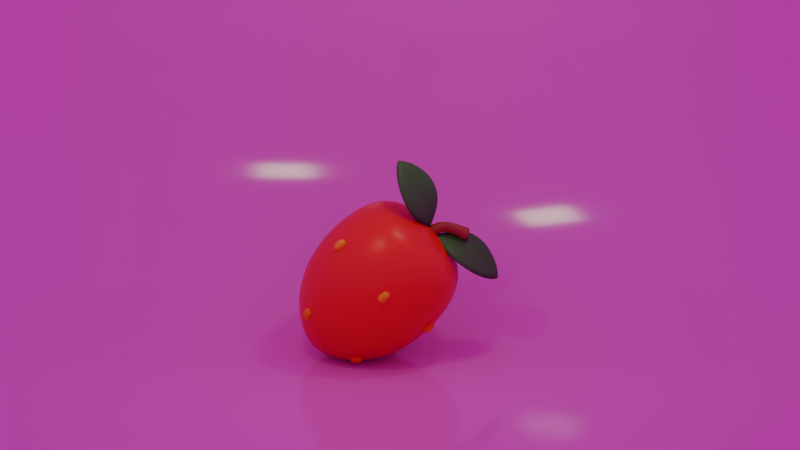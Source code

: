 # Source: untitled.blend  (saved by Blender 4.3.34; exported with 4.5.12 LTS)
import bpy
from mathutils import Matrix  # noqa: F401  (used for matrix-valued properties, if any)

bpy.ops.wm.read_factory_settings(use_empty=True)
scene = bpy.context.scene
scene.name = 'Scene'

# ---- collections
col_collection = bpy.data.collections.new('Collection'); scene.collection.children.link(col_collection)

# ---- images (referenced by path relative to the original .blend; pixels are not part of the script)
import os
ASSET_DIR = os.environ.get("B2B_ASSET_DIR", "")  # directory of the original .blend (textures are referenced by path, not embedded)
HERE = os.path.dirname(os.path.abspath(__file__))  # packed textures are extracted next to this script under _unpacked/

def load_image(name, relpath, width, height, colorspace="sRGB"):
    """Load a texture the original file referenced (path relative to the .blend, or extracted next to this script)."""
    p = next((c for c in (os.path.join(HERE, relpath), os.path.join(ASSET_DIR, relpath)) if relpath and os.path.exists(c)), "")
    if p:
        img = bpy.data.images.load(p, check_existing=True)
        img.name = name
    else:  # same state as the original file: an image datablock whose file is absent (Cycles renders it pink)
        img = bpy.data.images.new(name, width, height)
        img.source = "FILE"
        img.filepath = "//" + (relpath or name)
    img.colorspace_settings.name = colorspace
    return img
img_belfast_sunset_puresky_4k_exr = load_image('belfast_sunset_puresky_4k.exr', 'belfast_sunset_puresky_4k.exr', 1024, 1024, 'Linear Rec.709')

# ---- materials (node trees are filled in below, after node groups)
mat_material = bpy.data.materials.new('Material')
mat_material.alpha_threshold = 0.0
mat_material.roughness = 0.5
mat_material.line_color = (0.0, 0.0, 0.0, 1.0)
mat_material_002 = bpy.data.materials.new('Material.002')
mat_material_003 = bpy.data.materials.new('Material.003')
mat_material_001 = bpy.data.materials.new('Material.001')
mat_material_004 = bpy.data.materials.new('Material.004')

# ---- material node trees
mat_material.use_nodes = True; mat_material.node_tree.nodes.clear()
_N = mat_material.node_tree.nodes; _L = mat_material.node_tree.links
n0 = _N.new('ShaderNodeOutputMaterial'); n0.name = 'Material Output'; n0.location = (300, 300)
n1 = _N.new('ShaderNodeBsdfPrincipled'); n1.name = 'Principled BSDF'; n1.location = (10, 300)
n1.inputs[0].default_value = (0.8001, 0.03116, 0.007682, 1.0)
n1.inputs[2].default_value = 0.3615
n1.inputs[3].default_value = 1.45
_L.new(n1.outputs[0], n0.inputs[0])
n0.is_active_output = True
mat_material_002.use_nodes = True; mat_material_002.node_tree.nodes.clear()
_N = mat_material_002.node_tree.nodes; _L = mat_material_002.node_tree.links
n0 = _N.new('ShaderNodeBsdfPrincipled'); n0.name = 'Principled BSDF'; n0.location = (10, 300)
n0.inputs[0].default_value = (0.849, 0.8375, 0.0, 1.0)
n1 = _N.new('ShaderNodeOutputMaterial'); n1.name = 'Material Output'; n1.location = (300, 300)
_L.new(n0.outputs[0], n1.inputs[0])
n1.is_active_output = True
mat_material_003.use_nodes = True; mat_material_003.node_tree.nodes.clear()
_N = mat_material_003.node_tree.nodes; _L = mat_material_003.node_tree.links
n0 = _N.new('ShaderNodeBsdfPrincipled'); n0.name = 'Principled BSDF'; n0.location = (10, 300)
n0.inputs[0].default_value = (0.335, 0.1063, 0.01999, 1.0)
n1 = _N.new('ShaderNodeOutputMaterial'); n1.name = 'Material Output'; n1.location = (300, 300)
_L.new(n0.outputs[0], n1.inputs[0])
n1.is_active_output = True
mat_material_001.use_nodes = True; mat_material_001.node_tree.nodes.clear()
_N = mat_material_001.node_tree.nodes; _L = mat_material_001.node_tree.links
n0 = _N.new('ShaderNodeBsdfPrincipled'); n0.name = 'Principled BSDF'; n0.location = (10, 300)
n0.inputs[0].default_value = (0.03404, 0.3427, 0.02108, 1.0)
n1 = _N.new('ShaderNodeOutputMaterial'); n1.name = 'Material Output'; n1.location = (300, 300)
_L.new(n0.outputs[0], n1.inputs[0])
n1.is_active_output = True
mat_material_004.use_nodes = True; mat_material_004.node_tree.nodes.clear()
_N = mat_material_004.node_tree.nodes; _L = mat_material_004.node_tree.links
n0 = _N.new('ShaderNodeBsdfPrincipled'); n0.name = 'Principled BSDF'; n0.location = (10, 300)
n0.inputs[0].default_value = (0.8, 0.2542, 0.6432, 1.0)
n0.inputs[2].default_value = 0.1077
n1 = _N.new('ShaderNodeOutputMaterial'); n1.name = 'Material Output'; n1.location = (300, 300)
_L.new(n0.outputs[0], n1.inputs[0])
n1.is_active_output = True

# ---- world
world_world = bpy.data.worlds.new('World'); scene.world = world_world
world_world.use_nodes = True; world_world.node_tree.nodes.clear()
_N = world_world.node_tree.nodes; _L = world_world.node_tree.links
n0 = _N.new('ShaderNodeOutputWorld'); n0.name = 'World Output'; n0.location = (366, 250)
n1 = _N.new('ShaderNodeBackground'); n1.name = 'Background'; n1.location = (133, 251)
n1.inputs[1].default_value = 0.6
n2 = _N.new('ShaderNodeTexEnvironment'); n2.name = 'Environment Texture'; n2.location = (-167, 247)
n2.image = img_belfast_sunset_puresky_4k_exr
_L.new(n1.outputs[0], n0.inputs[0])
_L.new(n2.outputs[0], n1.inputs[0])
n0.is_active_output = True
world_world.color = (0.05088, 0.05088, 0.05088)
world_world.sun_shadow_jitter_overblur = 0.0

# ---- cameras
cam_camera_001 = bpy.data.cameras.new('Camera.001')
cam_camera_001.type = 'ORTHO'
cam_camera_001.ortho_scale = 13.7

# ---- lights
light_area = bpy.data.lights.new('Area', 'AREA')
light_area.color = (0.9744, 1.0, 0.607)
light_area.energy = 45.0
light_area.size = 1.0
light_area.size_y = 1.0
light_area_001 = bpy.data.lights.new('Area.001', 'AREA')
light_area_001.color = (0.9744, 1.0, 0.607)
light_area_001.energy = 45.0
light_area_001.size = 1.0
light_area_001.size_y = 1.0

# ---- meshes
me_cube = bpy.data.meshes.new('Cube')
me_cube.from_pydata([(0.7586, 0.7586, 1.193), (1.292, 1.292, -1.0), (0.7586, -0.7586, 1.193), (1.292, -1.292, -1.0), (-0.7586, 0.7586, 1.193), (-1.292, 1.292, -1.0), (-0.7586, -0.7586, 1.193), (-1.292, -1.292, -1.0), (0.3016, 0.3016, -1.847), (0.3016, -0.3016, -1.847), (-0.3016, 0.3016, -1.847), (-0.3016, -0.3016, -1.847), (1.345, 1.345, 0.5086), (-1.345, -1.345, 0.5086), (1.345, -1.345, 0.5086), (-1.345, 1.345, 0.5086)], [], [(0, 4, 6, 2), (14, 2, 6, 13), (13, 6, 4, 15), (3, 7, 11, 9), (12, 0, 2, 14), (15, 4, 0, 12), (10, 8, 9, 11), (7, 5, 10, 11), (1, 3, 9, 8), (5, 1, 8, 10), (5, 15, 12, 1), (1, 12, 14, 3), (7, 13, 15, 5), (3, 14, 13, 7)])
me_cube.polygons.foreach_set('use_smooth', [True] * 14)
_uv = me_cube.uv_layers.new(name='UVMap')
_uv.uv.foreach_set('vector', [0.625, 0.5, 0.875, 0.5, 0.875, 0.75, 0.625, 0.75, 0.5209, 0.75, 0.625, 0.75, 0.625, 1.0, 0.5209, 1.0, 0.5209, 0.0, 0.625, 0.0, 0.625, 0.25, 0.5209, 0.25, 0.375, 0.75, 0.375, 1.0, 0.375, 1.0, 0.375, 0.75, 0.5209, 0.5, 0.625, 0.5, 0.625, 0.75, 0.5209, 0.75, 0.5209, 0.25, 0.625, 0.25, 0.625, 0.5, 0.5209, 0.5, 0.125, 0.5, 0.375, 0.5, 0.375, 0.75, 0.125, 0.75, 0.375, 0.0, 0.375, 0.25, 0.375, 0.25, 0.375, 0.0, 0.375, 0.5, 0.375, 0.75, 0.375, 0.75, 0.375, 0.5, 0.375, 0.25, 0.375, 0.5, 0.375, 0.5, 0.375, 0.25, 0.375, 0.25, 0.5209, 0.25, 0.5209, 0.5, 0.375, 0.5, 0.375, 0.5, 0.5209, 0.5, 0.5209, 0.75, 0.375, 0.75, 0.375, 0.0, 0.5209, 0.0, 0.5209, 0.25, 0.375, 0.25, 0.375, 0.75, 0.5209, 0.75, 0.5209, 1.0, 0.375, 1.0])
me_cube.materials.append(mat_material)
me_cube.use_mirror_vertex_groups = False
me_cube.update()
me_cube_001 = bpy.data.meshes.new('Cube.001')
me_cube_001.from_pydata([(-1.339, -1.339, -1.0), (-1.0, -1.0, 1.0), (-1.339, 1.339, -1.0), (-1.0, 1.0, 1.0), (1.339, -1.339, -1.0), (1.0, -1.0, 1.0), (1.339, 1.339, -1.0), (1.0, 1.0, 1.0), (-1.0, -1.0, -2.491), (-1.0, 1.0, -2.491), (1.0, -1.0, -2.491), (1.0, 1.0, -2.491)], [], [(0, 1, 3, 2), (2, 3, 7, 6), (6, 7, 5, 4), (4, 5, 1, 0), (2, 6, 11, 9), (7, 3, 1, 5), (9, 11, 10, 8), (0, 2, 9, 8), (6, 4, 10, 11), (4, 0, 8, 10)])
me_cube_001.polygons.foreach_set('use_smooth', [True] * 10)
_uv = me_cube_001.uv_layers.new(name='UVMap')
_uv.uv.foreach_set('vector', [0.375, 0.0, 0.625, 0.0, 0.625, 0.25, 0.375, 0.25, 0.375, 0.25, 0.625, 0.25, 0.625, 0.5, 0.375, 0.5, 0.375, 0.5, 0.625, 0.5, 0.625, 0.75, 0.375, 0.75, 0.375, 0.75, 0.625, 0.75, 0.625, 1.0, 0.375, 1.0, 0.375, 0.25, 0.375, 0.5, 0.375, 0.5, 0.375, 0.25, 0.625, 0.5, 0.875, 0.5, 0.875, 0.75, 0.625, 0.75, 0.125, 0.5, 0.375, 0.5, 0.375, 0.75, 0.125, 0.75, 0.375, 0.0, 0.375, 0.25, 0.375, 0.25, 0.375, 0.0, 0.375, 0.5, 0.375, 0.75, 0.375, 0.75, 0.375, 0.5, 0.375, 0.75, 0.375, 1.0, 0.375, 1.0, 0.375, 0.75])
me_cube_001.materials.append(mat_material_002)
me_cube_001.update()
me_cube_002 = bpy.data.meshes.new('Cube.002')
me_cube_002.from_pydata([(1.05, -0.7292, -0.0431), (1.05, -0.6943, 0.1025), (0.913, -0.5909, -0.0431), (0.9479, -0.591, 0.1025), (1.189, -0.5918, -0.0431), (1.154, -0.5917, 0.1025), (1.051, -0.4535, -0.0431), (1.051, -0.4884, 0.1025), (1.05, -0.6943, -0.1517), (0.9479, -0.591, -0.1517), (1.154, -0.5917, -0.1517), (1.051, -0.4884, -0.1517)], [], [(0, 1, 3, 2), (2, 3, 7, 6), (6, 7, 5, 4), (4, 5, 1, 0), (2, 6, 11, 9), (7, 3, 1, 5), (9, 11, 10, 8), (0, 2, 9, 8), (6, 4, 10, 11), (4, 0, 8, 10)])
me_cube_002.polygons.foreach_set('use_smooth', [True] * 10)
_uv = me_cube_002.uv_layers.new(name='UVMap')
_uv.uv.foreach_set('vector', [0.375, 0.0, 0.625, 0.0, 0.625, 0.25, 0.375, 0.25, 0.375, 0.25, 0.625, 0.25, 0.625, 0.5, 0.375, 0.5, 0.375, 0.5, 0.625, 0.5, 0.625, 0.75, 0.375, 0.75, 0.375, 0.75, 0.625, 0.75, 0.625, 1.0, 0.375, 1.0, 0.375, 0.25, 0.375, 0.5, 0.375, 0.5, 0.375, 0.25, 0.625, 0.5, 0.875, 0.5, 0.875, 0.75, 0.625, 0.75, 0.125, 0.5, 0.375, 0.5, 0.375, 0.75, 0.125, 0.75, 0.375, 0.0, 0.375, 0.25, 0.375, 0.25, 0.375, 0.0, 0.375, 0.5, 0.375, 0.75, 0.375, 0.75, 0.375, 0.5, 0.375, 0.75, 0.375, 1.0, 0.375, 1.0, 0.375, 0.75])
me_cube_002.materials.append(mat_material_002)
me_cube_002.update()
me_cube_003 = bpy.data.meshes.new('Cube.003')
me_cube_003.from_pydata([(0.8456, 0.7833, -0.0431), (0.8349, 0.8165, 0.1025), (0.6721, 0.8722, -0.0431), (0.7053, 0.8829, 0.1025), (0.9345, 0.9568, -0.0431), (0.9013, 0.9461, 0.1025), (0.761, 1.046, -0.0431), (0.7717, 1.013, 0.1025), (0.8349, 0.8165, -0.1517), (0.7053, 0.8829, -0.1517), (0.9013, 0.9461, -0.1517), (0.7717, 1.013, -0.1517)], [], [(0, 1, 3, 2), (2, 3, 7, 6), (6, 7, 5, 4), (4, 5, 1, 0), (2, 6, 11, 9), (7, 3, 1, 5), (9, 11, 10, 8), (0, 2, 9, 8), (6, 4, 10, 11), (4, 0, 8, 10)])
me_cube_003.polygons.foreach_set('use_smooth', [True] * 10)
_uv = me_cube_003.uv_layers.new(name='UVMap')
_uv.uv.foreach_set('vector', [0.375, 0.0, 0.625, 0.0, 0.625, 0.25, 0.375, 0.25, 0.375, 0.25, 0.625, 0.25, 0.625, 0.5, 0.375, 0.5, 0.375, 0.5, 0.625, 0.5, 0.625, 0.75, 0.375, 0.75, 0.375, 0.75, 0.625, 0.75, 0.625, 1.0, 0.375, 1.0, 0.375, 0.25, 0.375, 0.5, 0.375, 0.5, 0.375, 0.25, 0.625, 0.5, 0.875, 0.5, 0.875, 0.75, 0.625, 0.75, 0.125, 0.5, 0.375, 0.5, 0.375, 0.75, 0.125, 0.75, 0.375, 0.0, 0.375, 0.25, 0.375, 0.25, 0.375, 0.0, 0.375, 0.5, 0.375, 0.75, 0.375, 0.75, 0.375, 0.5, 0.375, 0.75, 0.375, 1.0, 0.375, 1.0, 0.375, 0.75])
me_cube_003.materials.append(mat_material_002)
me_cube_003.update()
me_cube_004 = bpy.data.meshes.new('Cube.004')
me_cube_004.from_pydata([(0.52, -0.667, -1.372), (0.5881, -0.7167, -1.248), (0.4516, -0.5373, -1.244), (0.5371, -0.6198, -1.152), (0.6866, -0.5667, -1.385), (0.7126, -0.6417, -1.258), (0.6183, -0.437, -1.256), (0.6616, -0.5448, -1.162), (0.4909, -0.5792, -1.439), (0.4398, -0.4823, -1.343), (0.6153, -0.5043, -1.448), (0.5643, -0.4074, -1.352)], [], [(0, 1, 3, 2), (2, 3, 7, 6), (6, 7, 5, 4), (4, 5, 1, 0), (2, 6, 11, 9), (7, 3, 1, 5), (9, 11, 10, 8), (0, 2, 9, 8), (6, 4, 10, 11), (4, 0, 8, 10)])
me_cube_004.polygons.foreach_set('use_smooth', [True] * 10)
_uv = me_cube_004.uv_layers.new(name='UVMap')
_uv.uv.foreach_set('vector', [0.375, 0.0, 0.625, 0.0, 0.625, 0.25, 0.375, 0.25, 0.375, 0.25, 0.625, 0.25, 0.625, 0.5, 0.375, 0.5, 0.375, 0.5, 0.625, 0.5, 0.625, 0.75, 0.375, 0.75, 0.375, 0.75, 0.625, 0.75, 0.625, 1.0, 0.375, 1.0, 0.375, 0.25, 0.375, 0.5, 0.375, 0.5, 0.375, 0.25, 0.625, 0.5, 0.875, 0.5, 0.875, 0.75, 0.625, 0.75, 0.125, 0.5, 0.375, 0.5, 0.375, 0.75, 0.125, 0.75, 0.375, 0.0, 0.375, 0.25, 0.375, 0.25, 0.375, 0.0, 0.375, 0.5, 0.375, 0.75, 0.375, 0.75, 0.375, 0.5, 0.375, 0.75, 0.375, 1.0, 0.375, 1.0, 0.375, 0.75])
me_cube_004.materials.append(mat_material_002)
me_cube_004.update()
me_cube_005 = bpy.data.meshes.new('Cube.005')
me_cube_005.from_pydata([(-0.2948, -1.0, -3.068), (-0.5622, -0.6092, 1.705), (-1.0, 1.0, -2.41), (-0.6092, 0.6092, 0.3889), (1.282, -1.0, -3.209), (0.8912, -0.6092, 0.1538), (1.0, 1.0, -2.41), (0.6092, 0.6092, 0.3889), (3.745, -1.0, 2.904), (3.745, 1.0, 2.904), (4.442, -1.0, 1.029), (4.442, 1.0, 1.029), (3.293, -0.9284, 2.659), (3.293, 0.9284, 2.659), (3.94, -0.9284, 0.9188), (3.94, 0.9284, 0.9188)], [], [(0, 1, 3, 2), (2, 3, 7, 6), (6, 7, 5, 4), (4, 5, 1, 0), (2, 6, 4, 0), (13, 12, 8, 9), (11, 9, 8, 10), (12, 14, 10, 8), (15, 13, 9, 11), (14, 15, 11, 10), (5, 7, 15, 14), (7, 3, 13, 15), (1, 5, 14, 12), (3, 1, 12, 13)])
me_cube_005.polygons.foreach_set('use_smooth', [True] * 14)
_uv = me_cube_005.uv_layers.new(name='UVMap')
_uv.uv.foreach_set('vector', [0.375, 0.0, 0.625, 0.0, 0.625, 0.25, 0.375, 0.25, 0.375, 0.25, 0.625, 0.25, 0.625, 0.5, 0.375, 0.5, 0.375, 0.5, 0.625, 0.5, 0.625, 0.75, 0.375, 0.75, 0.375, 0.75, 0.625, 0.75, 0.625, 1.0, 0.375, 1.0, 0.125, 0.5, 0.375, 0.5, 0.375, 0.75, 0.125, 0.75, 0.625, 0.25, 0.625, 0.0, 0.625, 0.0, 0.625, 0.25, 0.625, 0.5, 0.875, 0.5, 0.875, 0.75, 0.625, 0.75, 0.625, 1.0, 0.625, 0.75, 0.625, 0.75, 0.625, 1.0, 0.625, 0.5, 0.625, 0.25, 0.625, 0.25, 0.625, 0.5, 0.625, 0.75, 0.625, 0.5, 0.625, 0.5, 0.625, 0.75, 0.625, 0.75, 0.625, 0.5, 0.625, 0.5, 0.625, 0.75, 0.625, 0.5, 0.625, 0.25, 0.625, 0.25, 0.625, 0.5, 0.625, 1.0, 0.625, 0.75, 0.625, 0.75, 0.625, 1.0, 0.625, 0.25, 0.625, 0.0, 0.625, 0.0, 0.625, 0.25])
me_cube_005.materials.append(mat_material_003)
me_cube_005.update()
me_plane = bpy.data.meshes.new('Plane')
me_plane.from_pydata([(-1.0, -0.4506, 0.1405), (1.118, -0.3162, 0.07941), (-1.0, 0.4506, 0.1405), (1.118, 0.3162, 0.07941), (-1.439, -0.1009, 0.01112), (-1.439, 0.1009, 0.01112), (-1.474, 0.0, 0.006902), (1.346, 0.05666, -0.02598), (1.346, -0.05666, -0.02598), (1.366, 1.379e-08, -0.0284), (0.6207, -0.6957, 0.2332), (-0.6207, -0.7659, 0.3045), (0.0, -0.8609, 0.3525), (-0.6207, 0.7659, 0.3045), (0.6207, 0.6957, 0.2332), (0.0, 0.8609, 0.3525), (-0.6207, -0.1009, 0.3067), (0.6207, -0.1009, 0.2358), (0.0, -0.1009, 0.3525), (0.6207, 0.1009, 0.2358), (-0.6207, 0.1009, 0.3067), (0.0, 0.1009, 0.3525), (-0.6199, 0.0, 0.2438), (0.6199, 3.135e-09, 0.1729), (-2.682e-07, 1.397e-09, 0.2705)], [], [(0, 11, 16, 4), (9, 23, 17, 8), (19, 7, 3, 14), (7, 19, 23, 9), (20, 5, 6, 22), (22, 6, 4, 16), (5, 20, 13, 2), (23, 19, 21, 24), (24, 21, 20, 22), (17, 23, 24, 18), (18, 24, 22, 16), (10, 17, 18, 12), (12, 18, 16, 11), (19, 14, 15, 21), (21, 15, 13, 20), (10, 1, 8, 17)])
me_plane.polygons.foreach_set('use_smooth', [True] * 16)
_uv = me_plane.uv_layers.new(name='UVMap')
_uv.uv.foreach_set('vector', [0.0, 0.0, 0.1897, 0.0, 0.2844, 0.4364, 0.0, 0.419, 0.9834, 0.5, 0.7034, 0.5, 0.7159, 0.4357, 1.0, 0.4176, 0.7159, 0.5643, 1.0, 0.5824, 1.0, 1.0, 0.8103, 1.0, 1.0, 0.5824, 0.7159, 0.5643, 0.7034, 0.5, 0.9834, 0.5, 0.2844, 0.5636, 0.0, 0.581, 0.01632, 0.5, 0.2966, 0.5, 0.2966, 0.5, 0.01632, 0.5, 0.0, 0.419, 0.2844, 0.4364, 0.0, 0.581, 0.2844, 0.5636, 0.1897, 1.0, 0.0, 1.0, 0.7034, 0.5, 0.7159, 0.5643, 0.5, 0.5505, 0.5, 0.5, 0.5, 0.5, 0.5, 0.5505, 0.2844, 0.5636, 0.2966, 0.5, 0.7159, 0.4357, 0.7034, 0.5, 0.5, 0.5, 0.5, 0.4495, 0.5, 0.4495, 0.5, 0.5, 0.2966, 0.5, 0.2844, 0.4364, 0.8103, 0.0, 0.7159, 0.4357, 0.5, 0.4495, 0.5, 0.06953, 0.5, 0.06953, 0.5, 0.4495, 0.2844, 0.4364, 0.1897, 0.0, 0.7159, 0.5643, 0.8103, 1.0, 0.5, 0.9305, 0.5, 0.5505, 0.5, 0.5505, 0.5, 0.9305, 0.1897, 1.0, 0.2844, 0.5636, 0.8103, 0.0, 1.0, 0.0, 1.0, 0.4176, 0.7159, 0.4357])
me_plane.materials.append(mat_material_001)
me_plane.update()
me_plane_001 = bpy.data.meshes.new('Plane.001')
me_plane_001.from_pydata([(-1.0, -0.4506, 0.1405), (1.118, -0.3162, 0.07941), (-1.0, 0.4506, 0.1405), (1.118, 0.3162, 0.07941), (-1.439, -0.1009, 0.01112), (-1.439, 0.1009, 0.01112), (-1.474, 0.0, 0.006902), (1.346, 0.05666, -0.02598), (1.346, -0.05666, -0.02598), (1.366, 1.379e-08, -0.0284), (0.6207, -0.6957, 0.2332), (-0.6207, -0.7659, 0.3045), (0.0, -0.8609, 0.3525), (-0.6207, 0.7659, 0.3045), (0.6207, 0.6957, 0.2332), (0.0, 0.8609, 0.3525), (-0.6207, -0.1009, 0.3067), (0.6207, -0.1009, 0.2358), (0.0, -0.1009, 0.3525), (0.6207, 0.1009, 0.2358), (-0.6207, 0.1009, 0.3067), (0.0, 0.1009, 0.3525), (-0.6199, 0.0, 0.2438), (0.6199, 3.135e-09, 0.1729), (-2.682e-07, 1.397e-09, 0.2705)], [], [(0, 11, 16, 4), (9, 23, 17, 8), (19, 7, 3, 14), (7, 19, 23, 9), (20, 5, 6, 22), (22, 6, 4, 16), (5, 20, 13, 2), (23, 19, 21, 24), (24, 21, 20, 22), (17, 23, 24, 18), (18, 24, 22, 16), (10, 17, 18, 12), (12, 18, 16, 11), (19, 14, 15, 21), (21, 15, 13, 20), (10, 1, 8, 17)])
me_plane_001.polygons.foreach_set('use_smooth', [True] * 16)
_uv = me_plane_001.uv_layers.new(name='UVMap')
_uv.uv.foreach_set('vector', [0.0, 0.0, 0.1897, 0.0, 0.2844, 0.4364, 0.0, 0.419, 0.9834, 0.5, 0.7034, 0.5, 0.7159, 0.4357, 1.0, 0.4176, 0.7159, 0.5643, 1.0, 0.5824, 1.0, 1.0, 0.8103, 1.0, 1.0, 0.5824, 0.7159, 0.5643, 0.7034, 0.5, 0.9834, 0.5, 0.2844, 0.5636, 0.0, 0.581, 0.01632, 0.5, 0.2966, 0.5, 0.2966, 0.5, 0.01632, 0.5, 0.0, 0.419, 0.2844, 0.4364, 0.0, 0.581, 0.2844, 0.5636, 0.1897, 1.0, 0.0, 1.0, 0.7034, 0.5, 0.7159, 0.5643, 0.5, 0.5505, 0.5, 0.5, 0.5, 0.5, 0.5, 0.5505, 0.2844, 0.5636, 0.2966, 0.5, 0.7159, 0.4357, 0.7034, 0.5, 0.5, 0.5, 0.5, 0.4495, 0.5, 0.4495, 0.5, 0.5, 0.2966, 0.5, 0.2844, 0.4364, 0.8103, 0.0, 0.7159, 0.4357, 0.5, 0.4495, 0.5, 0.06953, 0.5, 0.06953, 0.5, 0.4495, 0.2844, 0.4364, 0.1897, 0.0, 0.7159, 0.5643, 0.8103, 1.0, 0.5, 0.9305, 0.5, 0.5505, 0.5, 0.5505, 0.5, 0.9305, 0.1897, 1.0, 0.2844, 0.5636, 0.8103, 0.0, 1.0, 0.0, 1.0, 0.4176, 0.7159, 0.4357])
me_plane_001.materials.append(mat_material_001)
me_plane_001.update()
me_plane_002 = bpy.data.meshes.new('Plane.002')
me_plane_002.from_pydata([(-1.0, 1.0, 0.0), (1.0, 1.0, 0.0), (-1.0, -1.0, 1.97), (1.0, -1.0, 1.97), (-1.0, -1.0, 0.5771), (-1.0, -0.4229, 0.0), (-1.0, -0.9855, 0.4487), (-1.0, -0.9429, 0.3267), (-1.0, -0.8741, 0.2173), (-1.0, -0.7827, 0.1259), (-1.0, -0.6733, 0.05715), (-1.0, -0.5513, 0.01447), (1.0, -0.4229, 0.0), (1.0, -1.0, 0.5771), (1.0, -0.5513, 0.01447), (1.0, -0.6733, 0.05715), (1.0, -0.7827, 0.1259), (1.0, -0.8741, 0.2173), (1.0, -0.9429, 0.3267), (1.0, -0.9855, 0.4487)], [], [(13, 4, 2, 3), (4, 13, 19, 6), (6, 19, 18, 7), (7, 18, 17, 8), (8, 17, 16, 9), (9, 16, 15, 10), (10, 15, 14, 11), (11, 14, 12, 5), (5, 12, 1, 0)])
me_plane_002.polygons.foreach_set('use_smooth', [True] * 9)
_uv = me_plane_002.uv_layers.new(name='UVMap')
_uv.uv.foreach_set('vector', [1.0, 0.0, 0.0, 0.0, 0.0, 0.0, 1.0, 0.0, 0.0, 0.0, 1.0, 0.0, 1.0, 0.0, 0.0, 0.0, 0.0, 0.0, 1.0, 0.0, 1.0, 0.0, 0.0, 0.0, 0.0, 0.0, 1.0, 0.0, 1.0, 0.0, 0.0, 0.0, 0.0, 0.0, 1.0, 0.0, 1.0, 0.1086, 0.0, 0.1086, 0.0, 0.1086, 1.0, 0.1086, 1.0, 0.1633, 0.0, 0.1633, 0.0, 0.1633, 1.0, 0.1633, 1.0, 0.2243, 0.0, 0.2243, 0.0, 0.2243, 1.0, 0.2243, 1.0, 0.2885, 0.0, 0.2885, 0.0, 0.2885, 1.0, 0.2885, 1.0, 1.0, 0.0, 1.0])
me_plane_002.materials.append(mat_material_004)
me_plane_002.update()

# ---- objects
ob_cube = bpy.data.objects.new('Cube', me_cube)
ob_cube_001 = bpy.data.objects.new('Cube.001', me_cube_001)
ob_cube_002 = bpy.data.objects.new('Cube.002', me_cube_002)
ob_cube_003 = bpy.data.objects.new('Cube.003', me_cube_003)
ob_cube_004 = bpy.data.objects.new('Cube.004', me_cube_004)
ob_cube_005 = bpy.data.objects.new('Cube.005', me_cube_005)
ob_plane = bpy.data.objects.new('Plane', me_plane)
ob_plane_001 = bpy.data.objects.new('Plane.001', me_plane_001)
ob_plane_002 = bpy.data.objects.new('Plane.002', me_plane_002)
ob_camera_001 = bpy.data.objects.new('Camera.001', cam_camera_001)
ob_area = bpy.data.objects.new('Area', light_area)
ob_area_001 = bpy.data.objects.new('Area.001', light_area_001)

# ---- transforms, parenting, visibility, modifiers, constraints
ob_cube.location = (-0.3335, -1.49e-08, -0.4938)
ob_cube.rotation_euler = (5.421e-08, 0.7777, 1.323e-07)
ob_cube.lock_rotations_4d = False
ob_cube.empty_display_type = 'ARROWS'
ob_cube.lineart.crease_threshold = 0.0
_m = ob_cube.modifiers.new('Subdivision', 'SUBSURF')
_m.levels = 3
_m.render_levels = 3
ob_cube_001.location = (-0.3062, -1.169, -0.479)
ob_cube_001.rotation_euler = (5.421e-08, 0.7777, 1.323e-07)
ob_cube_001.scale = (0.07281, 0.07281, 0.07281)
_m = ob_cube_001.modifiers.new('Subdivision', 'SUBSURF')
_m.levels = 3
_m.render_levels = 3
ob_cube_002.location = (-0.3335, -1.49e-08, -0.4938)
ob_cube_002.rotation_euler = (5.421e-08, 0.7777, 1.323e-07)
_m = ob_cube_002.modifiers.new('Subdivision', 'SUBSURF')
_m.levels = 3
_m.render_levels = 3
_m = ob_cube_002.modifiers.new('Mirror', 'MIRROR')
ob_cube_003.location = (-0.3335, -1.49e-08, -0.4938)
ob_cube_003.rotation_euler = (5.421e-08, 0.7777, 1.323e-07)
_m = ob_cube_003.modifiers.new('Subdivision', 'SUBSURF')
_m.levels = 3
_m.render_levels = 3
_m = ob_cube_003.modifiers.new('Mirror', 'MIRROR')
ob_cube_004.location = (-0.3335, -1.49e-08, -0.4938)
ob_cube_004.rotation_euler = (5.421e-08, 0.7777, 1.323e-07)
_m = ob_cube_004.modifiers.new('Subdivision', 'SUBSURF')
_m.levels = 3
_m.render_levels = 3
_m = ob_cube_004.modifiers.new('Mirror', 'MIRROR')
_m.use_axis = (True, True, False)
ob_cube_005.location = (0.541, 2.98e-08, 0.3942)
ob_cube_005.rotation_euler = (5.421e-08, 0.7777, 1.323e-07)
ob_cube_005.scale = (0.127, 0.127, 0.127)
_m = ob_cube_005.modifiers.new('Subdivision', 'SUBSURF')
_m.levels = 3
_m.render_levels = 3
ob_plane.location = (1.072, -5.96e-08, -0.1975)
ob_plane.rotation_euler = (0.5498, 0.6284, 9.764e-08)
ob_plane.scale = (0.4722, 0.4722, 0.4722)
_m = ob_plane.modifiers.new('Solidify', 'SOLIDIFY')
_m.thickness = 0.24
_m.offset = 0.0
_m = ob_plane.modifiers.new('Subdivision', 'SUBSURF')
_m.levels = 3
_m.render_levels = 3
ob_plane_001.location = (0.1459, 0.01003, 0.9678)
ob_plane_001.rotation_euler = (0.7375, 1.173, -0.02707)
ob_plane_001.scale = (-0.4722, 0.4722, 0.4722)
_m = ob_plane_001.modifiers.new('Solidify', 'SOLIDIFY')
_m.thickness = 0.24
_m.offset = 0.0
_m = ob_plane_001.modifiers.new('Subdivision', 'SUBSURF')
_m.levels = 3
_m.render_levels = 3
ob_plane_002.location = (0.0, 3.989, 5.039)
ob_plane_002.rotation_euler = (1.571, -0.0, 0.0)
ob_plane_002.scale = (7.02, 7.02, 7.02)
ob_camera_001.location = (0.133, -9.915, 3.796)
ob_camera_001.rotation_euler = (1.24, 0.009029, 0.0187)
ob_area.location = (-2.311, -4.525, 6.231)
ob_area.rotation_euler = (0.6666, -0.22, -0.1998)
ob_area_001.location = (2.221, -1.143, 6.777)
ob_area_001.rotation_euler = (0.3974, -0.01996, 1.295)

# ---- collection membership
col_collection.objects.link(ob_cube)
col_collection.objects.link(ob_cube_001)
col_collection.objects.link(ob_cube_002)
col_collection.objects.link(ob_cube_003)
col_collection.objects.link(ob_cube_004)
col_collection.objects.link(ob_cube_005)
col_collection.objects.link(ob_plane)
col_collection.objects.link(ob_plane_001)
col_collection.objects.link(ob_plane_002)
col_collection.objects.link(ob_camera_001)
col_collection.objects.link(ob_area)
col_collection.objects.link(ob_area_001)

# ---- scene / render settings (as saved in the file)
scene.camera = ob_camera_001
scene.frame_start = 1; scene.frame_end = 250; scene.frame_set(0)
scene.render.engine = 'CYCLES'
scene.render.film_transparent = True
scene.cycles.samples = 2048
bpy.context.view_layer.update()
